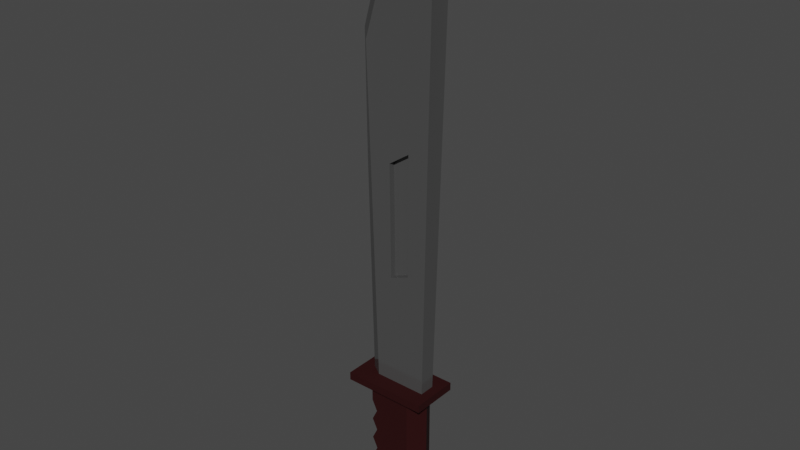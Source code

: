 # Source: knife.blend  (saved by Blender 2.83.18; exported with 4.5.12 LTS)
import bpy
from mathutils import Matrix  # noqa: F401  (used for matrix-valued properties, if any)

bpy.ops.wm.read_factory_settings(use_empty=True)
scene = bpy.context.scene
scene.name = 'Scene'

# ---- collections
col_collection = bpy.data.collections.new('Collection'); scene.collection.children.link(col_collection)

# ---- materials (node trees are filled in below, after node groups)
mat_handle = bpy.data.materials.new('Handle')
mat_handle.alpha_threshold = 0.0
mat_handle.use_transparent_shadow = False
mat_handle.line_color = (0.0, 0.0, 0.0, 1.0)
mat_blade = bpy.data.materials.new('Blade')
mat_blade.use_transparent_shadow = False

# ---- node groups
ng_auto_smooth = bpy.data.node_groups.new('Auto Smooth', 'GeometryNodeTree')
_s = ng_auto_smooth.interface.new_socket(name='Geometry', in_out='OUTPUT', socket_type='NodeSocketGeometry')
_s = ng_auto_smooth.interface.new_socket(name='Geometry', in_out='INPUT', socket_type='NodeSocketGeometry')
_s = ng_auto_smooth.interface.new_socket(name='Angle', in_out='INPUT', socket_type='NodeSocketFloat')
_s.subtype = 'ANGLE'
_s.min_value = 0.0
_s.max_value = 3.142
ng_auto_smooth.is_modifier = True
_N = ng_auto_smooth.nodes; _L = ng_auto_smooth.links
n0 = _N.new('NodeGroupOutput'); n0.name = 'Group Output'; n0.location = (480, -100)
n1 = _N.new('NodeGroupInput'); n1.name = 'Group Input'; n1.location = (-420, -300)
n2 = _N.new('NodeGroupInput'); n2.name = 'Group Input.001'; n2.location = (-60, -100)
n3 = _N.new('GeometryNodeSetShadeSmooth'); n3.name = 'Set Shade Smooth'; n3.location = (120, -100)
n3.domain = 'EDGE'
n4 = _N.new('GeometryNodeSetShadeSmooth'); n4.name = 'Set Shade Smooth.001'; n4.location = (300, -100)
n5 = _N.new('GeometryNodeInputMeshEdgeAngle'); n5.name = 'Edge Angle'; n5.location = (-420, -220)
n6 = _N.new('GeometryNodeInputEdgeSmooth'); n6.name = 'Is Edge Smooth'; n6.location = (-60, -160)
n7 = _N.new('GeometryNodeInputShadeSmooth'); n7.name = 'Is Face Smooth'; n7.location = (-240, -340)
n8 = _N.new('FunctionNodeBooleanMath'); n8.name = 'Boolean Math'; n8.location = (-60, -220)
n9 = _N.new('FunctionNodeCompare'); n9.name = 'Compare'; n9.location = (-240, -180)
n9.operation = 'LESS_EQUAL'
_L.new(n5.outputs[0], n9.inputs[0])
_L.new(n4.outputs[0], n0.inputs[0])
_L.new(n1.outputs[1], n9.inputs[1])
_L.new(n9.outputs[0], n8.inputs[0])
_L.new(n7.outputs[0], n8.inputs[1])
_L.new(n2.outputs[0], n3.inputs[0])
_L.new(n6.outputs[0], n3.inputs[1])
_L.new(n3.outputs[0], n4.inputs[0])
_L.new(n8.outputs[0], n3.inputs[2])
n0.is_active_output = True

# ---- material node trees
mat_handle.use_nodes = True; mat_handle.node_tree.nodes.clear()
_N = mat_handle.node_tree.nodes; _L = mat_handle.node_tree.links
n0 = _N.new('ShaderNodeOutputMaterial'); n0.name = 'Material Output'; n0.location = (300, 300)
n1 = _N.new('ShaderNodeBsdfPrincipled'); n1.name = 'Principled BSDF'; n1.location = (10, 300)
n1.distribution = 'GGX'
n1.subsurface_method = 'BURLEY'
n1.inputs[0].default_value = (0.02194, 0.0, 0.0001554, 1.0)
n1.inputs[2].default_value = 0.8333
n1.inputs[3].default_value = 1.45
n1.inputs[13].default_value = 0.2833
n1.inputs[27].default_value = (0.0, 0.0, 0.0, 1.0)
n1.inputs[28].default_value = 1.0
_L.new(n1.outputs[0], n0.inputs[0])
n0.is_active_output = True
mat_blade.use_nodes = True; mat_blade.node_tree.nodes.clear()
_N = mat_blade.node_tree.nodes; _L = mat_blade.node_tree.links
n0 = _N.new('ShaderNodeBsdfPrincipled'); n0.name = 'Principled BSDF'; n0.location = (10, 300)
n0.distribution = 'GGX'
n0.subsurface_method = 'BURLEY'
n0.inputs[0].default_value = (0.1282, 0.1282, 0.1282, 1.0)
n0.inputs[1].default_value = 0.4667
n0.inputs[2].default_value = 0.1583
n0.inputs[3].default_value = 1.45
n0.inputs[27].default_value = (0.0, 0.0, 0.0, 1.0)
n0.inputs[28].default_value = 1.0
n1 = _N.new('ShaderNodeOutputMaterial'); n1.name = 'Material Output'; n1.location = (300, 300)
_L.new(n0.outputs[0], n1.inputs[0])
n1.is_active_output = True

# ---- world
world_world = bpy.data.worlds.new('World'); scene.world = world_world
world_world.use_nodes = True; world_world.node_tree.nodes.clear()
_N = world_world.node_tree.nodes; _L = world_world.node_tree.links
n0 = _N.new('ShaderNodeOutputWorld'); n0.name = 'World Output'; n0.location = (300, 300)
n1 = _N.new('ShaderNodeBackground'); n1.name = 'Background'; n1.location = (10, 300)
n1.inputs[0].default_value = (0.05088, 0.05088, 0.05088, 1.0)
_L.new(n1.outputs[0], n0.inputs[0])
n0.is_active_output = True
world_world.color = (0.05088, 0.05088, 0.05088)
world_world.use_sun_shadow = False
world_world.sun_shadow_jitter_overblur = 0.0

# ---- meshes
me_cube = bpy.data.meshes.new('Cube')
me_cube.from_pydata([(0.195, 0.2144, 0.801), (0.195, 0.2144, -0.6838), (0.195, -0.2144, 0.801), (0.195, -0.2144, -0.6838), (-0.3201, 0.2144, 0.801), (-0.3201, 0.2144, -0.6838), (-0.3201, -0.2144, 0.801), (-0.3201, -0.2144, -0.6838), (0.4322, -0.2907, 0.8697), (-0.5952, -0.2907, 0.8697), (0.4322, 0.2907, 0.8697), (-0.5952, 0.2907, 0.8697), (0.3176, -0.09718, 0.9669), (-0.3191, -0.09718, 0.9669), (0.3176, 0.09718, 0.9669), (-0.3191, 0.09718, 0.9669), (0.4322, -0.2907, 0.9669), (-0.5952, -0.2907, 0.9669), (0.4322, 0.2907, 0.9669), (-0.5952, 0.2907, 0.9669), (0.4288, -0.1309, 6.317), (-0.418, -0.1309, 4.984), (0.4288, 0.1309, 6.317), (-0.418, 0.1309, 4.984), (0.195, 0.2144, 0.666), (0.195, 0.2144, 0.531), (0.195, 0.2144, 0.396), (0.195, 0.2144, 0.261), (0.195, 0.2144, 0.1261), (0.195, 0.2144, -0.008923), (0.195, 0.2144, -0.1439), (0.195, 0.2144, -0.2789), (0.195, 0.2144, -0.4139), (0.195, 0.2144, -0.5489), (-0.3201, -0.2144, -0.5489), (-0.3201, -0.2144, -0.4139), (-0.2548, -0.2144, -0.2789), (-0.3201, -0.2144, -0.1439), (-0.2548, -0.2144, -0.008922), (-0.3201, -0.2144, 0.1261), (-0.2548, -0.2144, 0.261), (-0.3201, -0.2144, 0.396), (-0.2548, -0.2144, 0.531), (-0.3201, -0.2144, 0.666), (0.195, -0.2144, 0.666), (0.195, -0.2144, 0.531), (0.195, -0.2144, 0.396), (0.195, -0.2144, 0.261), (0.195, -0.2144, 0.1261), (0.195, -0.2144, -0.008923), (0.195, -0.2144, -0.1439), (0.195, -0.2144, -0.2789), (0.195, -0.2144, -0.4139), (0.195, -0.2144, -0.5489), (-0.3201, 0.2144, 0.666), (-0.2548, 0.2144, 0.531), (-0.3201, 0.2144, 0.396), (-0.2548, 0.2144, 0.261), (-0.3201, 0.2144, 0.1261), (-0.2548, 0.2144, -0.008923), (-0.3201, 0.2144, -0.1439), (-0.2548, 0.2144, -0.2789), (-0.3201, 0.2144, -0.4139), (-0.3201, 0.2144, -0.5489), (-0.3806, 4.139e-10, -0.6838), (0.3185, 4.139e-10, 0.801), (-0.3201, 4.139e-10, 0.801), (0.3185, 4.139e-10, -0.6838), (0.4322, 4.139e-10, 0.8697), (-0.5952, 4.139e-10, 0.8697), (0.4322, 4.139e-10, 0.9669), (-0.5952, 4.139e-10, 0.9669), (0.3176, 5.175e-10, 0.9669), (-0.4662, 5.175e-10, 0.9669), (0.3367, 0.0, 6.578), (-0.5468, 0.0, 5.065), (0.3185, 4.139e-10, -0.5489), (0.3185, 4.139e-10, -0.4139), (0.3185, 4.139e-10, -0.2789), (0.3185, 4.139e-10, -0.1439), (0.3185, 4.139e-10, -0.008923), (0.3185, 4.139e-10, 0.1261), (0.3185, 4.139e-10, 0.261), (0.3185, 4.139e-10, 0.396), (0.3185, 4.139e-10, 0.531), (0.3185, 4.139e-10, 0.666), (-0.3806, 4.139e-10, -0.5489), (-0.3806, 4.139e-10, -0.4139), (-0.3153, 4.139e-10, -0.2789), (-0.3806, 4.139e-10, -0.1439), (-0.3153, 4.139e-10, -0.008923), (-0.3806, 4.139e-10, 0.1261), (-0.3153, 4.139e-10, 0.261), (-0.3806, 4.139e-10, 0.396), (-0.3153, 4.139e-10, 0.531), (-0.3806, 4.139e-10, 0.666), (-0.3821, -0.1165, 3.528), (-0.3821, 0.1165, 3.528), (0.3814, -0.1165, 4.039), (0.3814, 0.1165, 4.039), (0.3814, 2.203e-10, 4.039), (-0.5292, 2.203e-10, 3.609), (-0.3506, 0.1069, 2.247), (0.3495, 0.1069, 2.503), (-0.3506, -0.1069, 2.247), (0.3495, -0.1069, 2.503), (0.3495, 3.689e-10, 2.503), (-0.4977, 3.689e-10, 2.328), (0.02333, 0.2144, -0.6838), (-0.1484, 0.2144, -0.6838), (0.02333, -0.2144, 0.801), (-0.1484, -0.2144, 0.801), (-0.1484, -0.2144, -0.6838), (0.02333, -0.2144, -0.6838), (-0.1484, 0.2144, 0.801), (0.02333, 0.2144, 0.801), (0.1435, -0.2907, 0.8697), (-0.1451, -0.2907, 0.8697), (-0.1451, 0.2907, 0.8697), (0.1435, 0.2907, 0.8697), (0.1435, -0.2907, 0.9669), (-0.1451, -0.2907, 0.9669), (-0.1451, 0.2907, 0.9669), (0.1435, 0.2907, 0.9669), (0.1054, -0.09718, 0.9669), (-0.1069, -0.09718, 0.9669), (-0.1069, 0.09718, 0.9669), (0.1054, 0.09718, 0.9669), (0.1429, -0.1309, 6.203), (-0.1429, -0.1309, 5.906), (-0.1429, 0.1309, 5.906), (0.1429, 0.1309, 6.203), (-0.1484, 0.2144, -0.5489), (0.02333, 0.2144, -0.5489), (-0.1484, 0.2144, -0.4139), (0.02333, 0.2144, -0.4139), (-0.1048, 0.2144, -0.2789), (0.0451, 0.2144, -0.2789), (-0.1484, 0.2144, -0.1439), (0.02333, 0.2144, -0.1439), (-0.1048, 0.2144, -0.008923), (0.0451, 0.2144, -0.008923), (-0.1484, 0.2144, 0.1261), (0.02333, 0.2144, 0.1261), (-0.1048, 0.2144, 0.261), (0.0451, 0.2144, 0.261), (-0.1484, 0.2144, 0.396), (0.02333, 0.2144, 0.396), (-0.1048, 0.2144, 0.531), (0.0451, 0.2144, 0.531), (-0.1484, 0.2144, 0.666), (0.02333, 0.2144, 0.666), (0.02333, -0.2144, -0.5489), (-0.1484, -0.2144, -0.5489), (0.02333, -0.2144, -0.4139), (-0.1484, -0.2144, -0.4139), (0.0451, -0.2144, -0.2789), (-0.1048, -0.2144, -0.2789), (0.02333, -0.2144, -0.1439), (-0.1484, -0.2144, -0.1439), (0.0451, -0.2144, -0.008923), (-0.1048, -0.2144, -0.008923), (0.02333, -0.2144, 0.1261), (-0.1484, -0.2144, 0.1261), (0.0451, -0.2144, 0.261), (-0.1048, -0.2144, 0.261), (0.02333, -0.2144, 0.396), (-0.1484, -0.2144, 0.396), (0.0451, -0.2144, 0.531), (-0.1048, -0.2144, 0.531), (0.02333, -0.2144, 0.666), (-0.1484, -0.2144, 0.666), (-0.235, 0.0, 6.167), (0.05082, 0.0, 6.463), (0.08543, 4.139e-10, -0.6838), (-0.1476, 4.139e-10, -0.6838), (-0.1276, 0.1165, 3.698), (0.1269, 0.1165, 3.869), (0.1269, -0.1165, 3.869), (-0.1276, -0.1165, 3.698), (0.1161, -0.1069, 2.418), (-0.1172, -0.1069, 2.332), (-0.1172, 0.1069, 2.332), (0.1161, 0.1069, 2.418), (-0.1276, 0.04098, 3.698), (0.1269, 0.04098, 3.869), (0.1269, -0.04098, 3.869), (-0.1276, -0.04098, 3.698), (0.1161, -0.03758, 2.418), (-0.1172, -0.03758, 2.332), (-0.1172, 0.03758, 2.332), (0.1161, 0.03758, 2.418), (0.4288, 2.486e-11, 6.585)], [], [(114, 4, 11, 118), (171, 111, 6, 43), (95, 66, 4, 54), (174, 67, 3, 113), (85, 65, 2, 44), (151, 115, 0, 24), (69, 9, 17, 71), (110, 2, 8, 116), (66, 6, 9, 69), (65, 0, 10, 68), (101, 96, 21, 75), (116, 8, 16, 120), (118, 11, 19, 122), (68, 10, 18, 70), (125, 13, 17, 121), (72, 12, 16, 70), (73, 15, 19, 71), (127, 14, 18, 123), (172, 75, 21, 129), (178, 98, 20, 128), (176, 97, 23, 130), (192, 22, 74), (108, 133, 33, 1), (133, 135, 32, 33), (135, 137, 31, 32), (137, 139, 30, 31), (139, 141, 29, 30), (141, 143, 28, 29), (143, 145, 27, 28), (145, 147, 26, 27), (147, 149, 25, 26), (149, 151, 24, 25), (67, 76, 53, 3), (76, 77, 52, 53), (77, 78, 51, 52), (78, 79, 50, 51), (79, 80, 49, 50), (80, 81, 48, 49), (81, 82, 47, 48), (82, 83, 46, 47), (83, 84, 45, 46), (84, 85, 44, 45), (64, 86, 63, 5), (86, 87, 62, 63), (87, 88, 61, 62), (88, 89, 60, 61), (89, 90, 59, 60), (90, 91, 58, 59), (91, 92, 57, 58), (92, 93, 56, 57), (93, 94, 55, 56), (94, 95, 54, 55), (112, 153, 34, 7), (153, 155, 35, 34), (155, 157, 36, 35), (157, 159, 37, 36), (159, 161, 38, 37), (161, 163, 39, 38), (163, 165, 40, 39), (165, 167, 41, 40), (167, 169, 42, 41), (169, 171, 43, 42), (42, 43, 95, 94), (41, 42, 94, 93), (40, 41, 93, 92), (39, 40, 92, 91), (38, 39, 91, 90), (37, 38, 90, 89), (36, 37, 89, 88), (35, 36, 88, 87), (34, 35, 87, 86), (7, 34, 86, 64), (25, 24, 85, 84), (26, 25, 84, 83), (27, 26, 83, 82), (28, 27, 82, 81), (29, 28, 81, 80), (30, 29, 80, 79), (31, 30, 79, 78), (32, 31, 78, 77), (33, 32, 77, 76), (1, 33, 76, 67), (20, 192, 74), (130, 23, 75, 172), (13, 73, 71, 17), (14, 72, 70, 18), (8, 68, 70, 16), (97, 101, 75, 23), (2, 65, 68, 8), (4, 66, 69, 11), (11, 69, 71, 19), (24, 0, 65, 85), (108, 1, 67, 174), (43, 6, 66, 95), (102, 107, 101, 97), (105, 106, 100, 98), (106, 103, 99, 100), (182, 102, 97, 176), (180, 105, 98, 178), (107, 104, 96, 101), (73, 13, 104, 107), (124, 12, 105, 180), (126, 15, 102, 182), (72, 14, 103, 106), (12, 72, 106, 105), (15, 73, 107, 102), (14, 127, 183, 103), (127, 126, 182, 183), (13, 125, 181, 104), (125, 124, 180, 181), (104, 181, 179, 96), (180, 178, 186, 188), (103, 183, 177, 99), (182, 176, 184, 190), (5, 109, 175, 64), (109, 108, 174, 175), (22, 131, 173, 74), (131, 130, 172, 173), (45, 44, 170, 168), (168, 170, 171, 169), (46, 45, 168, 166), (166, 168, 169, 167), (47, 46, 166, 164), (164, 166, 167, 165), (48, 47, 164, 162), (162, 164, 165, 163), (49, 48, 162, 160), (160, 162, 163, 161), (50, 49, 160, 158), (158, 160, 161, 159), (51, 50, 158, 156), (156, 158, 159, 157), (52, 51, 156, 154), (154, 156, 157, 155), (53, 52, 154, 152), (152, 154, 155, 153), (3, 53, 152, 113), (113, 152, 153, 112), (55, 54, 150, 148), (148, 150, 151, 149), (56, 55, 148, 146), (146, 148, 149, 147), (57, 56, 146, 144), (144, 146, 147, 145), (58, 57, 144, 142), (142, 144, 145, 143), (59, 58, 142, 140), (140, 142, 143, 141), (60, 59, 140, 138), (138, 140, 141, 139), (61, 60, 138, 136), (136, 138, 139, 137), (62, 61, 136, 134), (134, 136, 137, 135), (63, 62, 134, 132), (132, 134, 135, 133), (5, 63, 132, 109), (109, 132, 133, 108), (99, 177, 131, 22), (177, 176, 130, 131), (96, 179, 129, 21), (179, 178, 128, 129), (74, 173, 128, 20), (173, 172, 129, 128), (15, 126, 122, 19), (126, 127, 123, 122), (12, 124, 120, 16), (124, 125, 121, 120), (10, 119, 123, 18), (119, 118, 122, 123), (9, 117, 121, 17), (117, 116, 120, 121), (6, 111, 117, 9), (111, 110, 116, 117), (54, 4, 114, 150), (150, 114, 115, 151), (64, 175, 112, 7), (175, 174, 113, 112), (44, 2, 110, 170), (170, 110, 111, 171), (0, 115, 119, 10), (115, 114, 118, 119), (189, 188, 186, 187), (191, 190, 184, 185), (183, 182, 190, 191), (181, 180, 188, 189), (177, 183, 191, 185), (178, 179, 187, 186), (179, 181, 189, 187), (176, 177, 185, 184), (100, 99, 22, 192), (98, 100, 192, 20)])
me_cube.polygons.foreach_set('use_smooth', [True] * 192)
me_cube.polygons.foreach_set('material_index', [0, 0, 0, 0, 0, 0, 0, 0, 0, 0, 1, 0, 0, 0, 0, 0, 0, 0, 1, 1, 1, 1, 0, 0, 0, 0, 0, 0, 0, 0, 0, 0, 0, 0, 0, 0, 0, 0, 0, 0, 0, 0, 0, 0, 0, 0, 0, 0, 0, 0, 0, 0, 0, 0, 0, 0, 0, 0, 0, 0, 0, 0, 0, 0, 0, 0, 0, 0, 0, 0, 0, 0, 0, 0, 0, 0, 0, 0, 0, 0, 0, 0, 1, 1, 0, 0, 0, 1, 0, 0, 0, 0, 0, 0, 1, 1, 1, 1, 1, 1, 1, 1, 1, 1, 1, 1, 1, 1, 1, 1, 1, 1, 1, 1, 0, 0, 1, 1, 0, 0, 0, 0, 0, 0, 0, 0, 0, 0, 0, 0, 0, 0, 0, 0, 0, 0, 0, 0, 0, 0, 0, 0, 0, 0, 0, 0, 0, 0, 0, 0, 0, 0, 0, 0, 0, 0, 0, 0, 1, 1, 1, 1, 1, 1, 0, 0, 0, 0, 0, 0, 0, 0, 0, 0, 0, 0, 0, 0, 0, 0, 0, 0, 1, 1, 1, 1, 1, 1, 1, 1, 1, 1])
_k = set([(13, 104), (15, 102), (20, 128), (20, 192), (21, 96), (21, 129), (22, 131), (22, 192), (23, 97), (23, 130), (96, 104), (97, 102), (128, 129), (130, 131)])
me_cube.attributes.new('sharp_edge', 'BOOLEAN', 'EDGE').data.foreach_set('value', [ (min(e.vertices), max(e.vertices)) in _k for e in me_cube.edges])
_uv = me_cube.uv_layers.new(name='UVMap')
_uv.uv.foreach_set('vector', [0.625, 0.3333, 0.625, 0.25, 0.625, 0.25, 0.625, 0.3333, 0.6023, 0.9167, 0.625, 0.9167, 0.625, 1.0, 0.6023, 1.0, 0.6023, 0.125, 0.625, 0.125, 0.625, 0.25, 0.6023, 0.25, 0.2917, 0.625, 0.375, 0.625, 0.375, 0.75, 0.2917, 0.75, 0.6023, 0.625, 0.625, 0.625, 0.625, 0.75, 0.6023, 0.75, 0.6023, 0.4167, 0.625, 0.4167, 0.625, 0.5, 0.6023, 0.5, 0.625, 0.125, 0.625, 0.0, 0.625, 0.0, 0.625, 0.125, 0.625, 0.8333, 0.625, 0.75, 0.625, 0.75, 0.625, 0.8333, 0.625, 0.125, 0.625, 0.0, 0.625, 0.0, 0.625, 0.125, 0.625, 0.625, 0.625, 0.5, 0.625, 0.5, 0.625, 0.625, 0.8458, 0.625, 0.8458, 0.7208, 0.8458, 0.7208, 0.8458, 0.625, 0.625, 0.8333, 0.625, 0.75, 0.625, 0.75, 0.625, 0.8333, 0.625, 0.3333, 0.625, 0.25, 0.625, 0.25, 0.625, 0.3333, 0.625, 0.625, 0.625, 0.5, 0.625, 0.5, 0.625, 0.625, 0.7819, 0.7208, 0.8458, 0.7208, 0.875, 0.75, 0.7917, 0.75, 0.6542, 0.625, 0.6542, 0.7208, 0.625, 0.75, 0.625, 0.625, 0.8458, 0.625, 0.8458, 0.5292, 0.875, 0.5, 0.875, 0.625, 0.7181, 0.5292, 0.6542, 0.5292, 0.625, 0.5, 0.7083, 0.5, 0.7819, 0.625, 0.8458, 0.625, 0.8458, 0.7208, 0.7819, 0.7208, 0.7181, 0.7208, 0.6542, 0.7208, 0.6542, 0.7208, 0.7181, 0.7208, 0.7819, 0.5292, 0.8458, 0.5292, 0.8458, 0.5292, 0.7819, 0.5292, 0.6542, 0.625, 0.6542, 0.5292, 0.6542, 0.625, 0.375, 0.4167, 0.3977, 0.4167, 0.3977, 0.5, 0.375, 0.5, 0.3977, 0.4167, 0.4205, 0.4167, 0.4205, 0.5, 0.3977, 0.5, 0.4205, 0.4167, 0.4432, 0.4167, 0.4432, 0.5, 0.4205, 0.5, 0.4432, 0.4167, 0.4659, 0.4167, 0.4659, 0.5, 0.4432, 0.5, 0.4659, 0.4167, 0.4886, 0.4167, 0.4886, 0.5, 0.4659, 0.5, 0.4886, 0.4167, 0.5114, 0.4167, 0.5114, 0.5, 0.4886, 0.5, 0.5114, 0.4167, 0.5341, 0.4167, 0.5341, 0.5, 0.5114, 0.5, 0.5341, 0.4167, 0.5568, 0.4167, 0.5568, 0.5, 0.5341, 0.5, 0.5568, 0.4167, 0.5795, 0.4167, 0.5795, 0.5, 0.5568, 0.5, 0.5795, 0.4167, 0.6023, 0.4167, 0.6023, 0.5, 0.5795, 0.5, 0.375, 0.625, 0.3977, 0.625, 0.3977, 0.75, 0.375, 0.75, 0.3977, 0.625, 0.4205, 0.625, 0.4205, 0.75, 0.3977, 0.75, 0.4205, 0.625, 0.4432, 0.625, 0.4432, 0.75, 0.4205, 0.75, 0.4432, 0.625, 0.4659, 0.625, 0.4659, 0.75, 0.4432, 0.75, 0.4659, 0.625, 0.4886, 0.625, 0.4886, 0.75, 0.4659, 0.75, 0.4886, 0.625, 0.5114, 0.625, 0.5114, 0.75, 0.4886, 0.75, 0.5114, 0.625, 0.5341, 0.625, 0.5341, 0.75, 0.5114, 0.75, 0.5341, 0.625, 0.5568, 0.625, 0.5568, 0.75, 0.5341, 0.75, 0.5568, 0.625, 0.5795, 0.625, 0.5795, 0.75, 0.5568, 0.75, 0.5795, 0.625, 0.6023, 0.625, 0.6023, 0.75, 0.5795, 0.75, 0.375, 0.125, 0.3977, 0.125, 0.3977, 0.25, 0.375, 0.25, 0.3977, 0.125, 0.4205, 0.125, 0.4205, 0.25, 0.3977, 0.25, 0.4205, 0.125, 0.4432, 0.125, 0.4432, 0.25, 0.4205, 0.25, 0.4432, 0.125, 0.4659, 0.125, 0.4659, 0.25, 0.4432, 0.25, 0.4659, 0.125, 0.4886, 0.125, 0.4886, 0.25, 0.4659, 0.25, 0.4886, 0.125, 0.5114, 0.125, 0.5114, 0.25, 0.4886, 0.25, 0.5114, 0.125, 0.5341, 0.125, 0.5341, 0.25, 0.5114, 0.25, 0.5341, 0.125, 0.5568, 0.125, 0.5568, 0.25, 0.5341, 0.25, 0.5568, 0.125, 0.5795, 0.125, 0.5795, 0.25, 0.5568, 0.25, 0.5795, 0.125, 0.6023, 0.125, 0.6023, 0.25, 0.5795, 0.25, 0.375, 0.9167, 0.3977, 0.9167, 0.3977, 1.0, 0.375, 1.0, 0.3977, 0.9167, 0.4205, 0.9167, 0.4205, 1.0, 0.3977, 1.0, 0.4205, 0.9167, 0.4432, 0.9167, 0.4432, 1.0, 0.4205, 1.0, 0.4432, 0.9167, 0.4659, 0.9167, 0.4659, 1.0, 0.4432, 1.0, 0.4659, 0.9167, 0.4886, 0.9167, 0.4886, 1.0, 0.4659, 1.0, 0.4886, 0.9167, 0.5114, 0.9167, 0.5114, 1.0, 0.4886, 1.0, 0.5114, 0.9167, 0.5341, 0.9167, 0.5341, 1.0, 0.5114, 1.0, 0.5341, 0.9167, 0.5568, 0.9167, 0.5568, 1.0, 0.5341, 1.0, 0.5568, 0.9167, 0.5795, 0.9167, 0.5795, 1.0, 0.5568, 1.0, 0.5795, 0.9167, 0.6023, 0.9167, 0.6023, 1.0, 0.5795, 1.0, 0.5795, 0.0, 0.6023, 0.0, 0.6023, 0.125, 0.5795, 0.125, 0.5568, 0.0, 0.5795, 0.0, 0.5795, 0.125, 0.5568, 0.125, 0.5341, 0.0, 0.5568, 0.0, 0.5568, 0.125, 0.5341, 0.125, 0.5114, 0.0, 0.5341, 0.0, 0.5341, 0.125, 0.5114, 0.125, 0.4886, 0.0, 0.5114, 0.0, 0.5114, 0.125, 0.4886, 0.125, 0.4659, 0.0, 0.4886, 0.0, 0.4886, 0.125, 0.4659, 0.125, 0.4432, 0.0, 0.4659, 0.0, 0.4659, 0.125, 0.4432, 0.125, 0.4205, 0.0, 0.4432, 0.0, 0.4432, 0.125, 0.4205, 0.125, 0.3977, 0.0, 0.4205, 0.0, 0.4205, 0.125, 0.3977, 0.125, 0.375, 0.0, 0.3977, 0.0, 0.3977, 0.125, 0.375, 0.125, 0.5795, 0.5, 0.6023, 0.5, 0.6023, 0.625, 0.5795, 0.625, 0.5568, 0.5, 0.5795, 0.5, 0.5795, 0.625, 0.5568, 0.625, 0.5341, 0.5, 0.5568, 0.5, 0.5568, 0.625, 0.5341, 0.625, 0.5114, 0.5, 0.5341, 0.5, 0.5341, 0.625, 0.5114, 0.625, 0.4886, 0.5, 0.5114, 0.5, 0.5114, 0.625, 0.4886, 0.625, 0.4659, 0.5, 0.4886, 0.5, 0.4886, 0.625, 0.4659, 0.625, 0.4432, 0.5, 0.4659, 0.5, 0.4659, 0.625, 0.4432, 0.625, 0.4205, 0.5, 0.4432, 0.5, 0.4432, 0.625, 0.4205, 0.625, 0.3977, 0.5, 0.4205, 0.5, 0.4205, 0.625, 0.3977, 0.625, 0.375, 0.5, 0.3977, 0.5, 0.3977, 0.625, 0.375, 0.625, 0.6542, 0.7208, 0.6542, 0.625, 0.6542, 0.625, 0.7819, 0.5292, 0.8458, 0.5292, 0.8458, 0.625, 0.7819, 0.625, 0.8458, 0.7208, 0.8458, 0.625, 0.875, 0.625, 0.875, 0.75, 0.6542, 0.5292, 0.6542, 0.625, 0.625, 0.625, 0.625, 0.5, 0.625, 0.75, 0.625, 0.625, 0.625, 0.625, 0.625, 0.75, 0.8458, 0.5292, 0.8458, 0.625, 0.8458, 0.625, 0.8458, 0.5292, 0.625, 0.75, 0.625, 0.625, 0.625, 0.625, 0.625, 0.75, 0.625, 0.25, 0.625, 0.125, 0.625, 0.125, 0.625, 0.25, 0.625, 0.25, 0.625, 0.125, 0.625, 0.125, 0.625, 0.25, 0.6023, 0.5, 0.625, 0.5, 0.625, 0.625, 0.6023, 0.625, 0.2917, 0.5, 0.375, 0.5, 0.375, 0.625, 0.2917, 0.625, 0.6023, 0.0, 0.625, 0.0, 0.625, 0.125, 0.6023, 0.125, 0.8458, 0.5292, 0.8458, 0.625, 0.8458, 0.625, 0.8458, 0.5292, 0.6542, 0.7208, 0.6542, 0.625, 0.6542, 0.625, 0.6542, 0.7208, 0.6542, 0.625, 0.6542, 0.5292, 0.6542, 0.5292, 0.6542, 0.625, 0.7819, 0.5292, 0.8458, 0.5292, 0.8458, 0.5292, 0.7819, 0.5292, 0.7181, 0.7208, 0.6542, 0.7208, 0.6542, 0.7208, 0.7181, 0.7208, 0.8458, 0.625, 0.8458, 0.7208, 0.8458, 0.7208, 0.8458, 0.625, 0.8458, 0.625, 0.8458, 0.7208, 0.8458, 0.7208, 0.8458, 0.625, 0.7181, 0.7208, 0.6542, 0.7208, 0.6542, 0.7208, 0.7181, 0.7208, 0.7819, 0.5292, 0.8458, 0.5292, 0.8458, 0.5292, 0.7819, 0.5292, 0.6542, 0.625, 0.6542, 0.5292, 0.6542, 0.5292, 0.6542, 0.625, 0.6542, 0.7208, 0.6542, 0.625, 0.6542, 0.625, 0.6542, 0.7208, 0.8458, 0.5292, 0.8458, 0.625, 0.8458, 0.625, 0.8458, 0.5292, 0.6542, 0.5292, 0.7181, 0.5292, 0.7181, 0.5292, 0.6542, 0.5292, 0.7181, 0.5292, 0.7819, 0.5292, 0.7819, 0.5292, 0.7181, 0.5292, 0.8458, 0.7208, 0.7819, 0.7208, 0.7819, 0.7208, 0.8458, 0.7208, 0.7819, 0.7208, 0.7181, 0.7208, 0.7181, 0.7208, 0.7819, 0.7208, 0.8458, 0.7208, 0.7819, 0.7208, 0.7819, 0.7208, 0.8458, 0.7208, 0.7181, 0.7208, 0.7181, 0.7208, 0.7181, 0.7208, 0.7181, 0.7208, 0.6542, 0.5292, 0.7181, 0.5292, 0.7181, 0.5292, 0.6542, 0.5292, 0.7819, 0.5292, 0.7819, 0.5292, 0.7819, 0.5292, 0.7819, 0.5292, 0.125, 0.5, 0.2083, 0.5, 0.2083, 0.625, 0.125, 0.625, 0.2083, 0.5, 0.2917, 0.5, 0.2917, 0.625, 0.2083, 0.625, 0.6542, 0.5292, 0.7181, 0.5292, 0.7181, 0.625, 0.6542, 0.625, 0.7181, 0.5292, 0.7819, 0.5292, 0.7819, 0.625, 0.7181, 0.625, 0.5795, 0.75, 0.6023, 0.75, 0.6023, 0.8333, 0.5795, 0.8333, 0.5795, 0.8333, 0.6023, 0.8333, 0.6023, 0.9167, 0.5795, 0.9167, 0.5568, 0.75, 0.5795, 0.75, 0.5795, 0.8333, 0.5568, 0.8333, 0.5568, 0.8333, 0.5795, 0.8333, 0.5795, 0.9167, 0.5568, 0.9167, 0.5341, 0.75, 0.5568, 0.75, 0.5568, 0.8333, 0.5341, 0.8333, 0.5341, 0.8333, 0.5568, 0.8333, 0.5568, 0.9167, 0.5341, 0.9167, 0.5114, 0.75, 0.5341, 0.75, 0.5341, 0.8333, 0.5114, 0.8333, 0.5114, 0.8333, 0.5341, 0.8333, 0.5341, 0.9167, 0.5114, 0.9167, 0.4886, 0.75, 0.5114, 0.75, 0.5114, 0.8333, 0.4886, 0.8333, 0.4886, 0.8333, 0.5114, 0.8333, 0.5114, 0.9167, 0.4886, 0.9167, 0.4659, 0.75, 0.4886, 0.75, 0.4886, 0.8333, 0.4659, 0.8333, 0.4659, 0.8333, 0.4886, 0.8333, 0.4886, 0.9167, 0.4659, 0.9167, 0.4432, 0.75, 0.4659, 0.75, 0.4659, 0.8333, 0.4432, 0.8333, 0.4432, 0.8333, 0.4659, 0.8333, 0.4659, 0.9167, 0.4432, 0.9167, 0.4205, 0.75, 0.4432, 0.75, 0.4432, 0.8333, 0.4205, 0.8333, 0.4205, 0.8333, 0.4432, 0.8333, 0.4432, 0.9167, 0.4205, 0.9167, 0.3977, 0.75, 0.4205, 0.75, 0.4205, 0.8333, 0.3977, 0.8333, 0.3977, 0.8333, 0.4205, 0.8333, 0.4205, 0.9167, 0.3977, 0.9167, 0.375, 0.75, 0.3977, 0.75, 0.3977, 0.8333, 0.375, 0.8333, 0.375, 0.8333, 0.3977, 0.8333, 0.3977, 0.9167, 0.375, 0.9167, 0.5795, 0.25, 0.6023, 0.25, 0.6023, 0.3333, 0.5795, 0.3333, 0.5795, 0.3333, 0.6023, 0.3333, 0.6023, 0.4167, 0.5795, 0.4167, 0.5568, 0.25, 0.5795, 0.25, 0.5795, 0.3333, 0.5568, 0.3333, 0.5568, 0.3333, 0.5795, 0.3333, 0.5795, 0.4167, 0.5568, 0.4167, 0.5341, 0.25, 0.5568, 0.25, 0.5568, 0.3333, 0.5341, 0.3333, 0.5341, 0.3333, 0.5568, 0.3333, 0.5568, 0.4167, 0.5341, 0.4167, 0.5114, 0.25, 0.5341, 0.25, 0.5341, 0.3333, 0.5114, 0.3333, 0.5114, 0.3333, 0.5341, 0.3333, 0.5341, 0.4167, 0.5114, 0.4167, 0.4886, 0.25, 0.5114, 0.25, 0.5114, 0.3333, 0.4886, 0.3333, 0.4886, 0.3333, 0.5114, 0.3333, 0.5114, 0.4167, 0.4886, 0.4167, 0.4659, 0.25, 0.4886, 0.25, 0.4886, 0.3333, 0.4659, 0.3333, 0.4659, 0.3333, 0.4886, 0.3333, 0.4886, 0.4167, 0.4659, 0.4167, 0.4432, 0.25, 0.4659, 0.25, 0.4659, 0.3333, 0.4432, 0.3333, 0.4432, 0.3333, 0.4659, 0.3333, 0.4659, 0.4167, 0.4432, 0.4167, 0.4205, 0.25, 0.4432, 0.25, 0.4432, 0.3333, 0.4205, 0.3333, 0.4205, 0.3333, 0.4432, 0.3333, 0.4432, 0.4167, 0.4205, 0.4167, 0.3977, 0.25, 0.4205, 0.25, 0.4205, 0.3333, 0.3977, 0.3333, 0.3977, 0.3333, 0.4205, 0.3333, 0.4205, 0.4167, 0.3977, 0.4167, 0.375, 0.25, 0.3977, 0.25, 0.3977, 0.3333, 0.375, 0.3333, 0.375, 0.3333, 0.3977, 0.3333, 0.3977, 0.4167, 0.375, 0.4167, 0.6542, 0.5292, 0.7181, 0.5292, 0.7181, 0.5292, 0.6542, 0.5292, 0.7181, 0.5292, 0.7819, 0.5292, 0.7819, 0.5292, 0.7181, 0.5292, 0.8458, 0.7208, 0.7819, 0.7208, 0.7819, 0.7208, 0.8458, 0.7208, 0.7819, 0.7208, 0.7181, 0.7208, 0.7181, 0.7208, 0.7819, 0.7208, 0.6542, 0.625, 0.7181, 0.625, 0.7181, 0.7208, 0.6542, 0.7208, 0.7181, 0.625, 0.7819, 0.625, 0.7819, 0.7208, 0.7181, 0.7208, 0.8458, 0.5292, 0.7819, 0.5292, 0.7917, 0.5, 0.875, 0.5, 0.7819, 0.5292, 0.7181, 0.5292, 0.7083, 0.5, 0.7917, 0.5, 0.6542, 0.7208, 0.7181, 0.7208, 0.7083, 0.75, 0.625, 0.75, 0.7181, 0.7208, 0.7819, 0.7208, 0.7917, 0.75, 0.7083, 0.75, 0.625, 0.5, 0.625, 0.4167, 0.625, 0.4167, 0.625, 0.5, 0.625, 0.4167, 0.625, 0.3333, 0.625, 0.3333, 0.625, 0.4167, 0.625, 1.0, 0.625, 0.9167, 0.625, 0.9167, 0.625, 1.0, 0.625, 0.9167, 0.625, 0.8333, 0.625, 0.8333, 0.625, 0.9167, 0.625, 1.0, 0.625, 0.9167, 0.625, 0.9167, 0.625, 1.0, 0.625, 0.9167, 0.625, 0.8333, 0.625, 0.8333, 0.625, 0.9167, 0.6023, 0.25, 0.625, 0.25, 0.625, 0.3333, 0.6023, 0.3333, 0.6023, 0.3333, 0.625, 0.3333, 0.625, 0.4167, 0.6023, 0.4167, 0.125, 0.625, 0.2083, 0.625, 0.2083, 0.75, 0.125, 0.75, 0.2083, 0.625, 0.2917, 0.625, 0.2917, 0.75, 0.2083, 0.75, 0.6023, 0.75, 0.625, 0.75, 0.625, 0.8333, 0.6023, 0.8333, 0.6023, 0.8333, 0.625, 0.8333, 0.625, 0.9167, 0.6023, 0.9167, 0.625, 0.5, 0.625, 0.4167, 0.625, 0.4167, 0.625, 0.5, 0.625, 0.4167, 0.625, 0.3333, 0.625, 0.3333, 0.625, 0.4167, 0.7819, 0.7208, 0.7181, 0.7208, 0.7181, 0.7208, 0.7819, 0.7208, 0.7181, 0.5292, 0.7819, 0.5292, 0.7819, 0.5292, 0.7181, 0.5292, 0.7181, 0.5292, 0.7819, 0.5292, 0.7819, 0.5292, 0.7181, 0.5292, 0.7819, 0.7208, 0.7181, 0.7208, 0.7181, 0.7208, 0.7819, 0.7208, 0.7181, 0.5292, 0.7181, 0.5292, 0.7181, 0.5292, 0.7181, 0.5292, 0.7181, 0.7208, 0.7819, 0.7208, 0.7819, 0.7208, 0.7181, 0.7208, 0.7819, 0.7208, 0.7819, 0.7208, 0.7819, 0.7208, 0.7819, 0.7208, 0.7819, 0.5292, 0.7181, 0.5292, 0.7181, 0.5292, 0.7819, 0.5292, 0.6542, 0.625, 0.6542, 0.5292, 0.6542, 0.5292, 0.6542, 0.625, 0.6542, 0.7208, 0.6542, 0.625, 0.6542, 0.625, 0.6542, 0.7208])
me_cube.materials.append(mat_handle)
me_cube.materials.append(mat_blade)
me_cube.use_remesh_preserve_volume = False
me_cube.use_remesh_preserve_attributes = False
me_cube.use_mirror_vertex_groups = False
me_cube.update()

# ---- objects
ob_cube = bpy.data.objects.new('Cube', me_cube)

# ---- transforms, parenting, visibility, modifiers, constraints
ob_cube.location = (0.0, 0.0, 0.0)
ob_cube.scale = (0.3135, 0.3135, 0.3135)
ob_cube.lock_rotations_4d = False
ob_cube.empty_display_type = 'ARROWS'
ob_cube.lineart.crease_threshold = 0.0
_m = ob_cube.modifiers.new('Auto Smooth', 'NODES')
_m.node_group = ng_auto_smooth
_gi = [s.identifier for s in ng_auto_smooth.interface.items_tree if s.item_type == 'SOCKET' and s.in_out == 'INPUT']
_m[_gi[1]] = 0.6667  # Angle

# ---- collection membership
col_collection.objects.link(ob_cube)

# ---- scene / render settings (as saved in the file)
scene.frame_start = 1; scene.frame_end = 250; scene.frame_set(29)
scene.render.engine = 'BLENDER_EEVEE_NEXT'
scene.cycles.use_denoising = False
scene.cycles.samples = 128
scene.cycles.sampling_pattern = 'TABULATED_SOBOL'
scene.cycles.use_adaptive_sampling = False
scene.cycles.use_light_tree = False
scene.view_settings.view_transform = 'Filmic'
bpy.context.view_layer.update()

# ---- added for rendering (the .blend has no active camera and no usable light): camera, sun
cam_auto = bpy.data.cameras.new('AutoCamera')
cam_auto.lens = 50.0
cam_auto.sensor_width = 36.0
cam_auto.clip_end = 1000.0
ob_auto_camera = bpy.data.objects.new('AutoCamera', cam_auto)
scene.collection.objects.link(ob_auto_camera)
ob_auto_camera.location = (2.1107, -2.56351, 2.63413)
ob_auto_camera.rotation_euler = (1.09748, -7.21219e-08, 0.694738)
scene.camera = ob_auto_camera
light_auto_sun = bpy.data.lights.new('AutoSun', 'SUN')
light_auto_sun.energy = 3.0
light_auto_sun.angle = 0.0523599
ob_auto_sun = bpy.data.objects.new('AutoSun', light_auto_sun)
scene.collection.objects.link(ob_auto_sun)
ob_auto_sun.rotation_euler = (0.872665, 0.174533, 0.523599)
bpy.context.view_layer.update()

